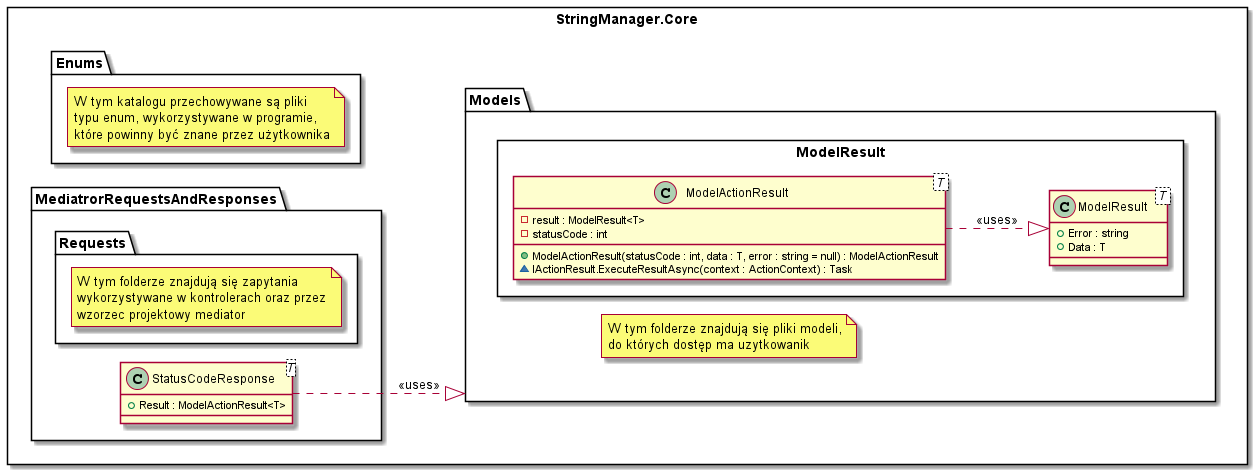

The diagram above was rendered by PlantUML. Its source (embedded in the PNG):
@startuml

allowmixing
left to right direction

package StringManager.Core <<Rectangle>>
{
    package Enums
    {
        note as EnumsNote
            W tym katalogu przechowywane są pliki
            typu enum, wykorzystywane w programie,
            które powinny być znane przez użytkownika
        end note
    }

    package MediatrorRequestsAndResponses
    {
        package Requests
        {
            note as RequestsNote
                W tym folderze znajdują się zapytania
                wykorzystywane w kontrolerach oraz przez
                wzorzec projektowy mediator
            end note
        }

        class StatusCodeResponse <T>
        {
            +Result : ModelActionResult<T>
        }
    }

    package Models
    {
        package ModelResult <<Rectangle>>
        {    
            class ModelResult < T >
            {
                +Error : string 
                +Data : T
            }

            class ModelActionResult< T >
            {
                -result : ModelResult<T>
                -statusCode : int
                +ModelActionResult(statusCode : int, data : T, error : string = null) : ModelActionResult
                ~IActionResult.ExecuteResultAsync(context : ActionContext) : Task
            }
        }
        ModelActionResult ..|> ModelResult : <<uses>>

        note as ModelsNote
            W tym folderze znajdują się pliki modeli,
            do których dostęp ma uzytkowanik
        end note
    }

    StatusCodeResponse ..|> Models : <<uses>>
}

@enduml